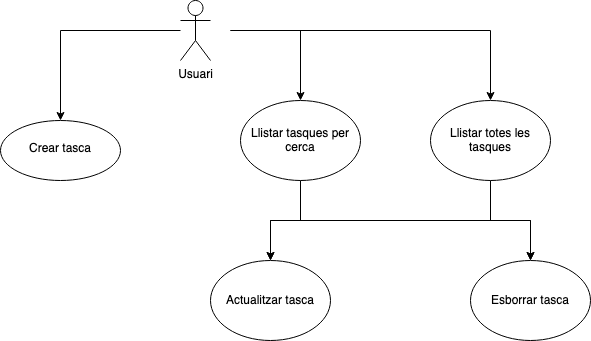

The diagram above was exported from draw.io. Its source (the exported page's mxGraphModel, read from the mxfile embedded in the PNG):
<mxGraphModel dx="1194" dy="642" grid="1" gridSize="10" guides="1" tooltips="1" connect="1" arrows="1" fold="1" page="1" pageScale="1" pageWidth="827" pageHeight="4000" math="0" shadow="0">
  <root>
    <mxCell id="0" />
    <mxCell id="1" parent="0" />
    <mxCell id="ZwFFYvziYXcbLwS77XZH-6" value="" style="edgeStyle=orthogonalEdgeStyle;rounded=0;orthogonalLoop=1;jettySize=auto;html=1;" parent="1" source="ZwFFYvziYXcbLwS77XZH-2" target="ZwFFYvziYXcbLwS77XZH-5" edge="1">
      <mxGeometry relative="1" as="geometry" />
    </mxCell>
    <mxCell id="ZwFFYvziYXcbLwS77XZH-12" style="edgeStyle=orthogonalEdgeStyle;rounded=0;orthogonalLoop=1;jettySize=auto;html=1;entryX=0.5;entryY=0;entryDx=0;entryDy=0;" parent="1" target="ZwFFYvziYXcbLwS77XZH-7" edge="1">
      <mxGeometry relative="1" as="geometry">
        <mxPoint x="450" y="280" as="sourcePoint" />
      </mxGeometry>
    </mxCell>
    <mxCell id="ZwFFYvziYXcbLwS77XZH-2" value="Usuari" style="shape=umlActor;verticalLabelPosition=bottom;verticalAlign=top;html=1;outlineConnect=0;" parent="1" vertex="1">
      <mxGeometry x="400" y="250" width="30" height="60" as="geometry" />
    </mxCell>
    <mxCell id="ZwFFYvziYXcbLwS77XZH-5" value="&lt;br&gt;Crear tasca" style="ellipse;whiteSpace=wrap;html=1;verticalAlign=top;" parent="1" vertex="1">
      <mxGeometry x="220" y="370" width="120" height="60" as="geometry" />
    </mxCell>
    <mxCell id="ZwFFYvziYXcbLwS77XZH-9" value="" style="edgeStyle=orthogonalEdgeStyle;rounded=0;orthogonalLoop=1;jettySize=auto;html=1;" parent="1" source="ZwFFYvziYXcbLwS77XZH-7" target="ZwFFYvziYXcbLwS77XZH-8" edge="1">
      <mxGeometry relative="1" as="geometry" />
    </mxCell>
    <mxCell id="ZwFFYvziYXcbLwS77XZH-11" style="edgeStyle=orthogonalEdgeStyle;rounded=0;orthogonalLoop=1;jettySize=auto;html=1;exitX=0.5;exitY=1;exitDx=0;exitDy=0;" parent="1" source="ZwFFYvziYXcbLwS77XZH-7" target="ZwFFYvziYXcbLwS77XZH-10" edge="1">
      <mxGeometry relative="1" as="geometry" />
    </mxCell>
    <mxCell id="ZwFFYvziYXcbLwS77XZH-7" value="Llistar tasques per cerca" style="ellipse;whiteSpace=wrap;html=1;" parent="1" vertex="1">
      <mxGeometry x="460" y="350" width="120" height="80" as="geometry" />
    </mxCell>
    <mxCell id="ZwFFYvziYXcbLwS77XZH-8" value="Actualitzar tasca" style="ellipse;whiteSpace=wrap;html=1;" parent="1" vertex="1">
      <mxGeometry x="430" y="510" width="120" height="80" as="geometry" />
    </mxCell>
    <mxCell id="ZwFFYvziYXcbLwS77XZH-10" value="Esborrar tasca" style="ellipse;whiteSpace=wrap;html=1;" parent="1" vertex="1">
      <mxGeometry x="690" y="510" width="120" height="80" as="geometry" />
    </mxCell>
    <mxCell id="ZwFFYvziYXcbLwS77XZH-15" style="edgeStyle=orthogonalEdgeStyle;rounded=0;orthogonalLoop=1;jettySize=auto;html=1;entryX=0.5;entryY=0;entryDx=0;entryDy=0;" parent="1" source="ZwFFYvziYXcbLwS77XZH-13" target="ZwFFYvziYXcbLwS77XZH-10" edge="1">
      <mxGeometry relative="1" as="geometry" />
    </mxCell>
    <mxCell id="ZwFFYvziYXcbLwS77XZH-16" style="edgeStyle=orthogonalEdgeStyle;rounded=0;orthogonalLoop=1;jettySize=auto;html=1;entryX=0.5;entryY=0;entryDx=0;entryDy=0;" parent="1" target="ZwFFYvziYXcbLwS77XZH-8" edge="1">
      <mxGeometry relative="1" as="geometry">
        <mxPoint x="710" y="430" as="sourcePoint" />
        <Array as="points">
          <mxPoint x="710" y="470" />
          <mxPoint x="490" y="470" />
        </Array>
      </mxGeometry>
    </mxCell>
    <mxCell id="ZwFFYvziYXcbLwS77XZH-13" value="Llistar totes les tasques" style="ellipse;whiteSpace=wrap;html=1;" parent="1" vertex="1">
      <mxGeometry x="650" y="350" width="120" height="80" as="geometry" />
    </mxCell>
    <mxCell id="ZwFFYvziYXcbLwS77XZH-14" value="" style="endArrow=classic;html=1;rounded=0;entryX=0.5;entryY=0;entryDx=0;entryDy=0;" parent="1" target="ZwFFYvziYXcbLwS77XZH-13" edge="1">
      <mxGeometry width="50" height="50" relative="1" as="geometry">
        <mxPoint x="450" y="280" as="sourcePoint" />
        <mxPoint x="440" y="360" as="targetPoint" />
        <Array as="points">
          <mxPoint x="710" y="280" />
        </Array>
      </mxGeometry>
    </mxCell>
  </root>
</mxGraphModel>